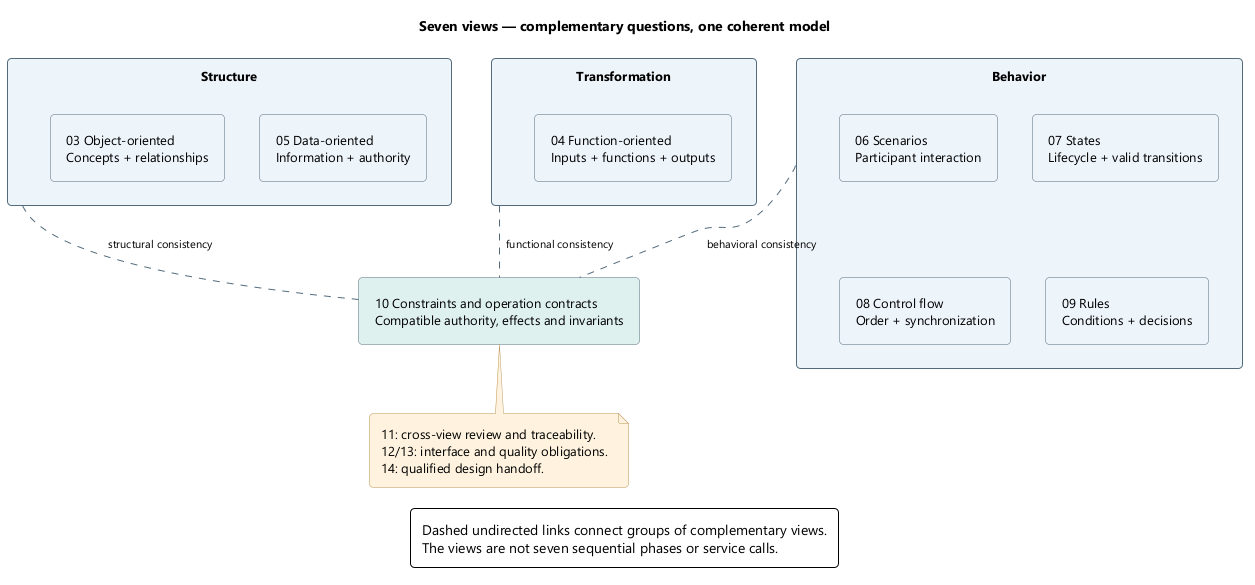

The diagram above was rendered by PlantUML. Its source (embedded in the PNG):
@startuml
skinparam backgroundColor white
skinparam defaultFontName Segoe UI
skinparam defaultFontSize 13
skinparam shadowing false
skinparam roundcorner 8
skinparam ArrowColor #526B7B
skinparam ArrowFontSize 11
skinparam packageStyle rectangle
skinparam classAttributeIconSize 0
hide circle
skinparam classBackgroundColor #EDF4FB
skinparam classBorderColor #526B7B
skinparam classHeaderBackgroundColor #DFF1EF
skinparam noteBackgroundColor #FFF3DF
skinparam noteBorderColor #B99557
skinparam rectangleBackgroundColor #EDF4FB
skinparam rectangleBorderColor #526B7B
skinparam activityBackgroundColor #EDF4FB
skinparam activityBorderColor #526B7B
skinparam activityDiamondBackgroundColor #DFF1EF
skinparam activityDiamondBorderColor #458F88
skinparam padding 6
skinparam nodesep 35
skinparam ranksep 40
hide empty members
title Seven views — complementary questions, one coherent model
top to bottom direction
package "Structure" as ST {
 rectangle "03 Object-oriented\nConcepts + relationships" as O
 rectangle "05 Data-oriented\nInformation + authority" as D
 O -[hidden]right- D
}
package "Transformation" as TF {
 rectangle "04 Function-oriented\nInputs + functions + outputs" as F
}
package "Behavior" as BH {
 rectangle "06 Scenarios\nParticipant interaction" as S
 rectangle "07 States\nLifecycle + valid transitions" as T
 rectangle "08 Control flow\nOrder + synchronization" as A
 rectangle "09 Rules\nConditions + decisions" as R
 S -[hidden]right- T
 A -[hidden]right- R
 S -[hidden]down- A
}
rectangle "10 Constraints and operation contracts\nCompatible authority, effects and invariants" as C #DFF1EF
ST .. C : structural consistency
TF .. C : functional consistency
BH .. C : behavioral consistency
note bottom of C
11: cross-view review and traceability.
12/13: interface and quality obligations.
14: qualified design handoff.
end note
legend bottom
Dashed undirected links connect groups of complementary views.
The views are not seven sequential phases or service calls.
endlegend
@enduml